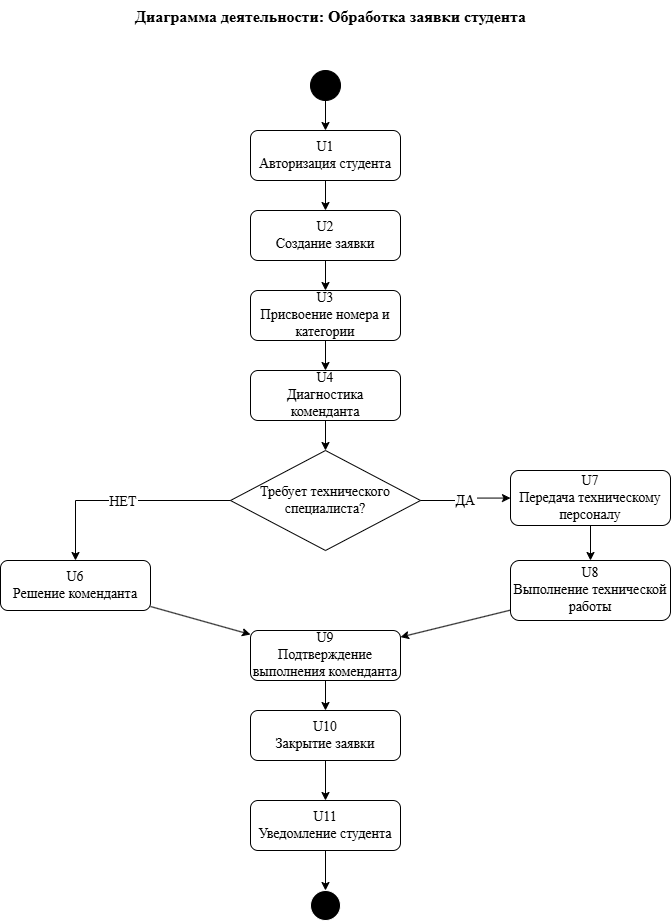

The diagram above was exported from draw.io. Its source (the exported page's mxGraphModel, read from the mxfile embedded in the PNG):
<mxGraphModel dx="2020" dy="1184" grid="1" gridSize="10" guides="1" tooltips="1" connect="1" arrows="1" fold="1" page="1" pageScale="1" pageWidth="827" pageHeight="1169" math="0" shadow="0">
  <root>
    <mxCell id="0" />
    <mxCell id="1" parent="0" />
    <mxCell id="obYSPKxEVTVSEddoKboq-1" parent="1" style="text;html=1;align=center;fontStyle=1;fontSize=16;fontFamily=Times New Roman;" value="Диаграмма деятельности: Обработка заявки студента" vertex="1">
      <mxGeometry height="40" width="600" x="100" y="70" as="geometry" />
    </mxCell>
    <mxCell id="obYSPKxEVTVSEddoKboq-2" parent="1" style="ellipse;aspect=fixed;fillColor=#000000;fontSize=14;fontFamily=Times New Roman;" value="" vertex="1">
      <mxGeometry height="30" width="30" x="380" y="140" as="geometry" />
    </mxCell>
    <mxCell id="obYSPKxEVTVSEddoKboq-3" parent="1" style="rounded=1;whiteSpace=wrap;html=1;fontSize=14;fontFamily=Times New Roman;" value="U1&#10;Авторизация студента" vertex="1">
      <mxGeometry height="50" width="150" x="320" y="200" as="geometry" />
    </mxCell>
    <mxCell id="obYSPKxEVTVSEddoKboq-4" edge="1" parent="1" source="obYSPKxEVTVSEddoKboq-2" style="fontSize=14;fontFamily=Times New Roman;" target="obYSPKxEVTVSEddoKboq-3" value="">
      <mxGeometry relative="1" as="geometry" />
    </mxCell>
    <mxCell id="obYSPKxEVTVSEddoKboq-5" parent="1" style="rounded=1;whiteSpace=wrap;html=1;fontSize=14;fontFamily=Times New Roman;" value="U2&#10;Создание заявки" vertex="1">
      <mxGeometry height="50" width="150" x="320" y="280" as="geometry" />
    </mxCell>
    <mxCell id="obYSPKxEVTVSEddoKboq-6" edge="1" parent="1" source="obYSPKxEVTVSEddoKboq-3" style="fontSize=14;fontFamily=Times New Roman;" target="obYSPKxEVTVSEddoKboq-5" value="">
      <mxGeometry relative="1" as="geometry" />
    </mxCell>
    <mxCell id="obYSPKxEVTVSEddoKboq-7" parent="1" style="rounded=1;whiteSpace=wrap;html=1;fontSize=14;fontFamily=Times New Roman;" value="U3&#10;Присвоение номера и категории" vertex="1">
      <mxGeometry height="50" width="150" x="320" y="360" as="geometry" />
    </mxCell>
    <mxCell id="obYSPKxEVTVSEddoKboq-8" edge="1" parent="1" source="obYSPKxEVTVSEddoKboq-5" style="fontSize=14;fontFamily=Times New Roman;" target="obYSPKxEVTVSEddoKboq-7" value="">
      <mxGeometry relative="1" as="geometry" />
    </mxCell>
    <mxCell id="obYSPKxEVTVSEddoKboq-9" parent="1" style="rounded=1;whiteSpace=wrap;html=1;fontSize=14;fontFamily=Times New Roman;" value="U4&#10;Диагностика коменданта" vertex="1">
      <mxGeometry height="50" width="150" x="320" y="440" as="geometry" />
    </mxCell>
    <mxCell id="obYSPKxEVTVSEddoKboq-10" edge="1" parent="1" source="obYSPKxEVTVSEddoKboq-7" style="fontSize=14;fontFamily=Times New Roman;" target="obYSPKxEVTVSEddoKboq-9" value="">
      <mxGeometry relative="1" as="geometry" />
    </mxCell>
    <mxCell id="obYSPKxEVTVSEddoKboq-11" parent="1" style="rhombus;whiteSpace=wrap;html=1;fontSize=14;fontFamily=Times New Roman;" value="Требует технического специалиста?" vertex="1">
      <mxGeometry height="100" width="190" x="300" y="520" as="geometry" />
    </mxCell>
    <mxCell id="obYSPKxEVTVSEddoKboq-12" edge="1" parent="1" source="obYSPKxEVTVSEddoKboq-9" style="fontSize=14;fontFamily=Times New Roman;" target="obYSPKxEVTVSEddoKboq-11" value="">
      <mxGeometry relative="1" as="geometry" />
    </mxCell>
    <mxCell id="obYSPKxEVTVSEddoKboq-13" parent="1" style="rounded=1;whiteSpace=wrap;html=1;fontSize=14;fontFamily=Times New Roman;" value="U6&#10;Решение коменданта" vertex="1">
      <mxGeometry height="50" width="150" x="70" y="630" as="geometry" />
    </mxCell>
    <mxCell id="obYSPKxEVTVSEddoKboq-14" edge="1" parent="1" source="obYSPKxEVTVSEddoKboq-11" style="edgeStyle=orthogonalEdgeStyle;fontSize=14;rounded=0;curved=0;fontFamily=Times New Roman;" target="obYSPKxEVTVSEddoKboq-13" value="НЕТ">
      <mxGeometry relative="1" as="geometry" />
    </mxCell>
    <mxCell id="obYSPKxEVTVSEddoKboq-15" parent="1" style="rounded=1;whiteSpace=wrap;html=1;fontSize=14;fontFamily=Times New Roman;" value="U7&#10;Передача техническому персоналу" vertex="1">
      <mxGeometry height="55" width="160" x="580" y="540" as="geometry" />
    </mxCell>
    <mxCell id="obYSPKxEVTVSEddoKboq-16" edge="1" parent="1" source="obYSPKxEVTVSEddoKboq-11" style="edgeStyle=orthogonalEdgeStyle;fontSize=14;fontFamily=Times New Roman;" target="obYSPKxEVTVSEddoKboq-15" value="ДА">
      <mxGeometry relative="1" as="geometry" />
    </mxCell>
    <mxCell id="obYSPKxEVTVSEddoKboq-17" parent="1" style="rounded=1;whiteSpace=wrap;html=1;fontSize=14;fontFamily=Times New Roman;" value="U8&#10;Выполнение технической работы" vertex="1">
      <mxGeometry height="60" width="160" x="580" y="630" as="geometry" />
    </mxCell>
    <mxCell id="obYSPKxEVTVSEddoKboq-18" edge="1" parent="1" source="obYSPKxEVTVSEddoKboq-15" style="fontSize=14;fontFamily=Times New Roman;" target="obYSPKxEVTVSEddoKboq-17" value="">
      <mxGeometry relative="1" as="geometry" />
    </mxCell>
    <mxCell id="obYSPKxEVTVSEddoKboq-19" parent="1" style="rounded=1;whiteSpace=wrap;html=1;fontSize=14;fontFamily=Times New Roman;" value="U9&#10;Подтверждение выполнения коменданта" vertex="1">
      <mxGeometry height="50" width="150" x="320" y="700" as="geometry" />
    </mxCell>
    <mxCell id="obYSPKxEVTVSEddoKboq-20" edge="1" parent="1" source="obYSPKxEVTVSEddoKboq-13" style="fontSize=14;fontFamily=Times New Roman;" target="obYSPKxEVTVSEddoKboq-19" value="">
      <mxGeometry relative="1" as="geometry" />
    </mxCell>
    <mxCell id="obYSPKxEVTVSEddoKboq-21" edge="1" parent="1" source="obYSPKxEVTVSEddoKboq-17" style="fontSize=14;fontFamily=Times New Roman;" target="obYSPKxEVTVSEddoKboq-19" value="">
      <mxGeometry relative="1" as="geometry" />
    </mxCell>
    <mxCell id="obYSPKxEVTVSEddoKboq-22" parent="1" style="rounded=1;whiteSpace=wrap;html=1;fontSize=14;fontFamily=Times New Roman;" value="U10&#10;Закрытие заявки" vertex="1">
      <mxGeometry height="50" width="150" x="320" y="780" as="geometry" />
    </mxCell>
    <mxCell id="obYSPKxEVTVSEddoKboq-23" edge="1" parent="1" source="obYSPKxEVTVSEddoKboq-19" style="fontSize=14;fontFamily=Times New Roman;" target="obYSPKxEVTVSEddoKboq-22" value="">
      <mxGeometry relative="1" as="geometry" />
    </mxCell>
    <mxCell id="obYSPKxEVTVSEddoKboq-24" parent="1" style="rounded=1;whiteSpace=wrap;html=1;fontSize=14;fontFamily=Times New Roman;" value="U11&#10;Уведомление студента" vertex="1">
      <mxGeometry height="50" width="150" x="320" y="870" as="geometry" />
    </mxCell>
    <mxCell id="obYSPKxEVTVSEddoKboq-25" edge="1" parent="1" source="obYSPKxEVTVSEddoKboq-22" style="fontSize=14;fontFamily=Times New Roman;" target="obYSPKxEVTVSEddoKboq-24" value="">
      <mxGeometry relative="1" as="geometry" />
    </mxCell>
    <mxCell id="obYSPKxEVTVSEddoKboq-26" parent="1" style="ellipse;aspect=fixed;fillColor=#000000;strokeColor=#ffffff;" value="" vertex="1">
      <mxGeometry height="30" width="30" x="380" y="960" as="geometry" />
    </mxCell>
    <mxCell id="obYSPKxEVTVSEddoKboq-27" edge="1" parent="1" source="obYSPKxEVTVSEddoKboq-24" style="fontSize=14;fontFamily=Times New Roman;" target="obYSPKxEVTVSEddoKboq-26" value="">
      <mxGeometry relative="1" as="geometry" />
    </mxCell>
  </root>
</mxGraphModel>